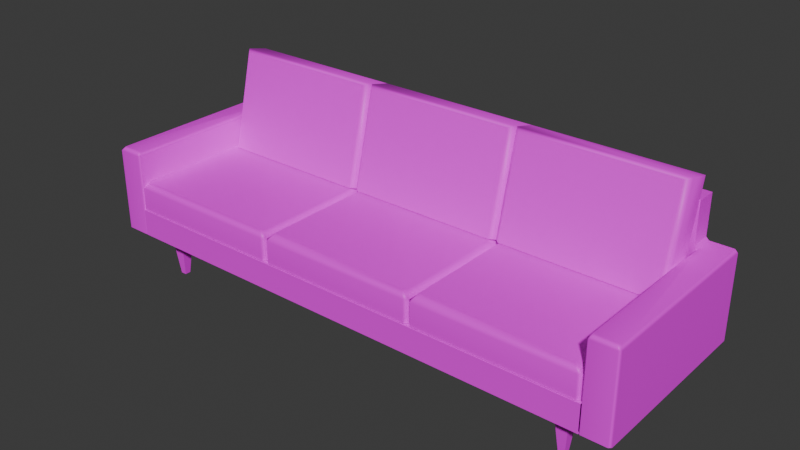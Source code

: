 # Source: couch.blend  (saved by Blender 4.2.66; exported with 4.5.12 LTS)
import bpy
from mathutils import Matrix  # noqa: F401  (used for matrix-valued properties, if any)

bpy.ops.wm.read_factory_settings(use_empty=True)
scene = bpy.context.scene
scene.name = 'Scene'

# ---- collections
col_collection = bpy.data.collections.new('Collection'); scene.collection.children.link(col_collection)

# ---- images (referenced by path relative to the original .blend; pixels are not part of the script)
import os
ASSET_DIR = os.environ.get("B2B_ASSET_DIR", "")  # directory of the original .blend (textures are referenced by path, not embedded)
HERE = os.path.dirname(os.path.abspath(__file__))  # packed textures are extracted next to this script under _unpacked/

def load_image(name, relpath, width, height, colorspace="sRGB"):
    """Load a texture the original file referenced (path relative to the .blend, or extracted next to this script)."""
    p = next((c for c in (os.path.join(HERE, relpath), os.path.join(ASSET_DIR, relpath)) if relpath and os.path.exists(c)), "")
    if p:
        img = bpy.data.images.load(p, check_existing=True)
        img.name = name
    else:  # same state as the original file: an image datablock whose file is absent (Cycles renders it pink)
        img = bpy.data.images.new(name, width, height)
        img.source = "FILE"
        img.filepath = "//" + (relpath or name)
    img.colorspace_settings.name = colorspace
    return img
img_couch_basecolor_jpg = load_image('couch_BaseColor.jpg', 'couch_BaseColor.jpg', 1024, 1024, 'sRGB')

# ---- materials (node trees are filled in below, after node groups)
mat_lambert1 = bpy.data.materials.new('lambert1')
mat_lambert1.diffuse_color = (0.5, 0.5, 0.5, 1.0)
mat_lambert1.roughness = 0.5528

# ---- material node trees
mat_lambert1.use_nodes = True; mat_lambert1.node_tree.nodes.clear()
_N = mat_lambert1.node_tree.nodes; _L = mat_lambert1.node_tree.links
n0 = _N.new('ShaderNodeBsdfPrincipled'); n0.name = 'Principled BSDF'; n0.location = (10, 300)
n0.inputs[2].default_value = 0.5528
n0.inputs[27].default_value = (0.0, 0.0, 0.0, 1.0)
n0.inputs[28].default_value = 1.0
n1 = _N.new('ShaderNodeOutputMaterial'); n1.name = 'Material Output'; n1.location = (300, 300)
n2 = _N.new('ShaderNodeNormalMap'); n2.name = 'Normal Map'; n2.location = (-300, -300)
n2.label = 'Normal/Map'
n3 = _N.new('ShaderNodeTexImage'); n3.name = 'Image Texture'; n3.location = (-280, 280)
n3.image = img_couch_basecolor_jpg
_L.new(n0.outputs[0], n1.inputs[0])
_L.new(n2.outputs[0], n0.inputs[5])
_L.new(n3.outputs[0], n0.inputs[0])
n1.is_active_output = True

# ---- world
world_world = bpy.data.worlds.new('World'); scene.world = world_world
world_world.use_nodes = True; world_world.node_tree.nodes.clear()
_N = world_world.node_tree.nodes; _L = world_world.node_tree.links
n0 = _N.new('ShaderNodeOutputWorld'); n0.name = 'World Output'; n0.location = (300, 300)
n1 = _N.new('ShaderNodeBackground'); n1.name = 'Background'; n1.location = (10, 300)
n1.inputs[0].default_value = (0.05088, 0.05088, 0.05088, 1.0)
_L.new(n1.outputs[0], n0.inputs[0])
n0.is_active_output = True
world_world.color = (0.05088, 0.05088, 0.05088)
world_world.sun_shadow_jitter_overblur = 0.0

# ---- meshes
me_mesh = bpy.data.meshes.new('Mesh')
me_mesh.from_pydata([(-149.0, 26.63, 49.64), (149.0, 26.63, 49.64), (-149.0, 42.96, 49.64), (149.0, 42.96, 49.64), (-149.0, 42.96, -49.64), (149.0, 42.96, -49.64), (-149.0, 26.63, -49.64), (149.0, 26.63, -49.64), (148.5, 26.63, -49.64), (165.5, 26.63, -62.14), (148.5, 26.63, -62.14), (-148.5, 26.63, -49.64), (-165.5, 26.63, -62.14), (-148.5, 26.63, -62.14), (-148.5, 104.3, -62.14), (148.5, 104.3, -62.14), (-148.5, 104.3, -49.64), (148.5, 104.3, -49.64), (148.5, 80.2, -49.64), (148.5, 76.8, -49.64), (150.2, 78.5, -49.64), (163.8, 78.5, -62.14), (165.5, 76.8, -62.14), (147.3, 78.29, -62.14), (147.3, 78.5, -62.14), (148.5, 80.2, -62.14), (150.2, 78.5, -62.14), (148.5, 77.3, -62.14), (-148.5, 80.2, -49.64), (-150.2, 78.5, -49.64), (-148.5, 76.8, -49.64), (-147.3, 78.6, -62.14), (-147.3, 78.5, -62.14), (-148.5, 77.3, -62.14), (-150.2, 78.5, -62.14), (-148.5, 80.2, -62.14), (-165.5, 76.8, -62.14), (-163.8, 78.5, -62.14), (149.8, 76.8, 49.64), (148.5, 76.8, 48.28), (151.5, 78.5, 47.95), (150.2, 78.5, 46.59), (163.8, 78.5, 46.59), (162.4, 78.5, 47.95), (165.5, 76.8, 48.28), (164.1, 76.8, 49.64), (148.5, 26.63, 48.28), (149.8, 26.63, 49.64), (164.1, 26.63, 49.64), (165.5, 26.63, 48.28), (-148.5, 76.8, 48.28), (-149.8, 76.8, 49.64), (-150.2, 78.5, 46.59), (-151.5, 78.5, 47.95), (-164.1, 76.8, 49.64), (-165.5, 76.8, 48.28), (-163.8, 78.5, 46.59), (-162.4, 78.5, 47.95), (-149.8, 26.63, 49.64), (-148.5, 26.63, 48.28), (-165.5, 26.63, 48.28), (-164.1, 26.63, 49.64), (49.91, 43.15, -48.99), (147.9, 43.15, -48.99), (49.91, 56.61, -48.99), (53.28, 59.98, -48.99), (144.5, 59.98, -48.99), (147.9, 56.61, -48.99), (52.2, 56.61, 48.99), (49.91, 56.61, 46.71), (55.56, 59.98, 45.63), (53.28, 59.98, 43.35), (144.5, 59.98, 43.35), (142.3, 59.98, 45.63), (147.9, 56.61, 46.71), (145.6, 56.61, 48.99), (145.6, 43.15, 48.99), (147.9, 43.15, 46.71), (49.91, 43.15, 46.71), (52.2, 43.15, 48.99), (-48.24, 43.15, -48.99), (49.75, 43.15, -48.99), (-48.24, 56.61, -48.99), (-44.87, 59.98, -48.99), (46.38, 59.98, -48.99), (49.75, 56.61, -48.99), (-45.96, 56.61, 48.99), (-48.24, 56.61, 46.71), (-42.59, 59.98, 45.63), (-44.87, 59.98, 43.35), (46.38, 59.98, 43.35), (44.1, 59.98, 45.63), (49.75, 56.61, 46.71), (47.47, 56.61, 48.99), (47.47, 43.15, 48.99), (49.75, 43.15, 46.71), (-48.24, 43.15, 46.71), (-45.96, 43.15, 48.99), (-150.8, 43.15, -48.99), (-48.65, 43.15, -48.99), (-150.8, 56.61, -48.99), (-147.4, 59.98, -48.99), (-52.01, 59.98, -48.99), (-48.65, 56.61, -48.99), (-148.4, 56.61, 48.99), (-150.8, 56.61, 46.61), (-145.0, 59.98, 45.63), (-147.4, 59.98, 43.24), (-52.01, 59.98, 43.24), (-54.4, 59.98, 45.63), (-48.65, 56.61, 46.61), (-51.03, 56.61, 48.99), (-51.03, 43.15, 48.99), (-48.65, 43.15, 46.61), (-150.8, 43.15, 46.61), (-148.4, 43.15, 48.99), (-147.5, 116.3, -52.75), (-48.7, 116.3, -52.75), (-147.5, 56.72, -38.14), (-48.7, 56.72, -38.14), (-147.5, 119.5, -39.67), (-147.5, 59.92, -25.06), (-144.1, 60.72, -21.79), (-48.7, 119.5, -39.67), (-52.07, 60.72, -21.79), (-48.7, 59.92, -25.06), (-144.1, 118.7, -36.0), (-52.07, 118.7, -36.0), (-48.24, 116.3, -52.75), (49.75, 116.3, -52.75), (-48.24, 56.72, -38.14), (49.75, 56.72, -38.14), (-48.24, 119.5, -39.67), (-48.24, 59.92, -25.06), (-44.87, 60.72, -21.79), (49.75, 119.5, -39.67), (46.38, 60.72, -21.79), (49.75, 59.92, -25.06), (-44.87, 118.7, -36.0), (46.38, 118.7, -36.0), (49.91, 116.3, -52.75), (147.9, 116.3, -52.75), (49.91, 56.72, -38.14), (147.9, 56.72, -38.14), (49.91, 119.5, -39.67), (49.91, 59.92, -25.06), (53.28, 60.72, -21.79), (147.9, 119.5, -39.67), (144.5, 60.72, -21.79), (147.9, 59.92, -25.06), (53.28, 118.7, -36.0), (144.5, 118.7, -36.0), (132.6, 0.0, 37.11), (136.1, 0.0, 37.11), (129.9, 26.63, 39.8), (138.8, 26.63, 39.8), (129.9, 26.63, 30.92), (138.8, 26.63, 30.92), (132.6, 0.0, 33.61), (136.1, 0.0, 33.61), (-132.6, 0.0, 37.11), (-136.1, 0.0, 37.11), (-129.9, 26.63, 39.8), (-138.8, 26.63, 39.8), (-129.9, 26.63, 30.92), (-138.8, 26.63, 30.92), (-132.6, 0.0, 33.61), (-136.1, 0.0, 33.61), (132.6, 0.0, -48.19), (136.1, 0.0, -48.19), (129.9, 26.63, -50.88), (138.8, 26.63, -50.88), (129.9, 26.63, -42.01), (138.8, 26.63, -42.01), (132.6, 0.0, -44.7), (136.1, 0.0, -44.7), (-132.6, 0.0, -48.19), (-136.1, 0.0, -48.19), (-129.9, 26.63, -50.88), (-138.8, 26.63, -50.88), (-129.9, 26.63, -42.01), (-138.8, 26.63, -42.01), (-132.6, 0.0, -44.7), (-136.1, 0.0, -44.7)], [], [(0, 1, 2), (2, 1, 3), (2, 3, 4), (4, 3, 5), (6, 7, 0), (0, 7, 1), (13, 8, 11), (15, 14, 16), (13, 12, 33), (33, 12, 34), (12, 36, 34), (37, 34, 36), (11, 8, 30), (8, 19, 30), (19, 18, 30), (17, 16, 18), (30, 18, 28), (18, 16, 28), (16, 14, 28), (28, 14, 35), (18, 25, 17), (17, 25, 15), (15, 31, 14), (31, 35, 14), (15, 16, 17), (13, 11, 12), (9, 8, 10), (10, 8, 13), (13, 23, 10), (23, 27, 10), (10, 27, 9), (27, 26, 9), (9, 26, 22), (26, 21, 22), (32, 31, 24), (31, 15, 24), (25, 24, 15), (24, 23, 32), (23, 13, 32), (33, 32, 13), (18, 20, 25), (25, 20, 26), (29, 28, 34), (34, 28, 35), (37, 56, 34), (34, 56, 29), (29, 56, 52), (56, 57, 52), (57, 53, 52), (18, 19, 20), (25, 26, 24), (24, 26, 23), (23, 26, 27), (28, 29, 30), (34, 35, 33), (35, 31, 33), (31, 32, 33), (21, 26, 42), (26, 20, 42), (20, 41, 42), (42, 41, 43), (43, 41, 40), (38, 39, 47), (47, 39, 46), (39, 38, 41), (41, 38, 40), (42, 43, 44), (44, 43, 45), (49, 44, 48), (48, 44, 45), (39, 41, 19), (19, 41, 20), (40, 38, 43), (43, 38, 45), (21, 42, 22), (22, 42, 44), (8, 46, 19), (19, 46, 39), (48, 45, 47), (47, 45, 38), (44, 49, 22), (22, 49, 9), (12, 11, 60), (11, 59, 60), (60, 59, 61), (59, 58, 61), (50, 51, 59), (59, 51, 58), (51, 50, 53), (53, 50, 52), (61, 54, 60), (60, 54, 55), (55, 54, 56), (56, 54, 57), (51, 53, 54), (54, 53, 57), (50, 30, 52), (52, 30, 29), (58, 51, 61), (61, 51, 54), (50, 59, 30), (30, 59, 11), (60, 55, 12), (12, 55, 36), (55, 56, 36), (36, 56, 37), (9, 49, 8), (8, 49, 46), (49, 48, 46), (48, 47, 46), (66, 65, 72), (72, 65, 73), (65, 71, 73), (71, 70, 73), (68, 69, 79), (79, 69, 78), (69, 68, 71), (71, 68, 70), (72, 73, 74), (74, 73, 75), (74, 75, 77), (77, 75, 76), (69, 71, 64), (64, 71, 65), (70, 68, 73), (73, 68, 75), (74, 67, 72), (72, 67, 66), (68, 79, 75), (75, 79, 76), (74, 77, 67), (67, 77, 63), (62, 78, 64), (64, 78, 69), (84, 83, 90), (90, 83, 91), (83, 89, 91), (89, 88, 91), (86, 87, 97), (97, 87, 96), (87, 86, 89), (89, 86, 88), (90, 91, 92), (92, 91, 93), (92, 93, 95), (95, 93, 94), (87, 89, 82), (82, 89, 83), (88, 86, 91), (91, 86, 93), (92, 85, 90), (90, 85, 84), (86, 97, 93), (93, 97, 94), (92, 95, 85), (85, 95, 81), (80, 96, 82), (82, 96, 87), (102, 101, 108), (108, 101, 109), (109, 101, 106), (107, 106, 101), (104, 105, 115), (115, 105, 114), (105, 104, 107), (107, 104, 106), (108, 109, 110), (110, 109, 111), (110, 111, 113), (113, 111, 112), (105, 107, 100), (100, 107, 101), (106, 104, 109), (109, 104, 111), (110, 103, 108), (108, 103, 102), (104, 115, 111), (111, 115, 112), (110, 113, 103), (103, 113, 99), (98, 114, 100), (100, 114, 105), (116, 117, 118), (118, 117, 119), (118, 119, 121), (121, 119, 122), (122, 119, 124), (119, 125, 124), (127, 126, 124), (124, 126, 122), (123, 125, 117), (117, 125, 119), (121, 120, 118), (118, 120, 116), (120, 123, 116), (116, 123, 117), (127, 123, 126), (126, 123, 120), (120, 121, 126), (126, 121, 122), (123, 127, 125), (125, 127, 124), (128, 129, 130), (130, 129, 131), (130, 131, 133), (133, 131, 134), (134, 131, 136), (131, 137, 136), (139, 138, 136), (136, 138, 134), (135, 137, 129), (129, 137, 131), (133, 132, 130), (130, 132, 128), (132, 135, 128), (128, 135, 129), (139, 135, 138), (138, 135, 132), (132, 133, 138), (138, 133, 134), (135, 139, 137), (137, 139, 136), (140, 141, 142), (142, 141, 143), (142, 143, 145), (145, 143, 146), (146, 143, 148), (143, 149, 148), (151, 150, 148), (148, 150, 146), (147, 149, 141), (141, 149, 143), (145, 144, 142), (142, 144, 140), (144, 147, 140), (140, 147, 141), (151, 147, 150), (150, 147, 144), (144, 145, 150), (150, 145, 146), (147, 151, 149), (149, 151, 148), (152, 153, 154), (154, 153, 155), (156, 157, 158), (158, 157, 159), (158, 159, 152), (152, 159, 153), (153, 159, 155), (155, 159, 157), (158, 152, 156), (156, 152, 154), (160, 162, 161), (161, 162, 163), (164, 166, 165), (165, 166, 167), (166, 160, 167), (167, 160, 161), (161, 163, 167), (167, 163, 165), (166, 164, 160), (160, 164, 162), (168, 170, 169), (169, 170, 171), (172, 174, 173), (173, 174, 175), (174, 168, 175), (175, 168, 169), (169, 171, 175), (175, 171, 173), (174, 172, 168), (168, 172, 170), (176, 177, 178), (178, 177, 179), (180, 181, 182), (182, 181, 183), (182, 183, 176), (176, 183, 177), (177, 183, 179), (179, 183, 181), (182, 176, 180), (180, 176, 178)])
me_mesh.polygons.foreach_set('use_smooth', [True] * 282)
_k = set([(0, 1), (0, 2), (0, 6), (0, 7), (1, 2), (1, 3), (1, 7), (2, 3), (2, 4), (3, 4), (3, 5), (4, 5), (6, 7), (8, 9), (8, 10), (8, 11), (8, 13), (8, 19), (8, 30), (8, 46), (8, 49), (9, 10), (9, 22), (9, 26), (9, 27), (9, 49), (10, 13), (10, 23), (10, 27), (11, 12), (11, 13), (11, 30), (11, 59), (11, 60), (12, 13), (12, 33), (12, 34), (12, 36), (12, 55), (12, 60), (13, 23), (13, 32), (13, 33), (14, 15), (14, 16), (14, 28), (14, 31), (14, 35), (15, 16), (15, 17), (15, 24), (15, 25), (15, 31), (16, 17), (16, 18), (16, 28), (17, 18), (17, 25), (18, 19), (18, 20), (18, 25), (18, 28), (18, 30), (19, 20), (19, 30), (19, 39), (19, 41), (19, 46), (20, 25), (20, 26), (20, 41), (20, 42), (21, 22), (21, 26), (21, 42), (22, 26), (22, 42), (22, 44), (22, 49), (23, 24), (23, 26), (23, 27), (23, 32), (24, 25), (24, 26), (24, 31), (24, 32), (25, 26), (26, 27), (26, 42), (28, 29), (28, 30), (28, 34), (28, 35), (29, 30), (29, 34), (29, 52), (29, 56), (30, 50), (30, 52), (30, 59), (31, 32), (31, 33), (31, 35), (32, 33), (33, 34), (33, 35), (34, 35), (34, 36), (34, 37), (34, 56), (36, 37), (36, 55), (36, 56), (37, 56), (38, 39), (38, 40), (38, 41), (38, 43), (38, 45), (38, 47), (39, 41), (39, 46), (39, 47), (40, 41), (40, 43), (41, 42), (41, 43), (42, 43), (42, 44), (43, 44), (43, 45), (44, 45), (44, 48), (44, 49), (45, 47), (45, 48), (46, 47), (46, 48), (46, 49), (47, 48), (48, 49), (50, 51), (50, 52), (50, 53), (50, 59), (51, 53), (51, 54), (51, 58), (51, 59), (51, 61), (52, 53), (52, 56), (52, 57), (53, 54), (53, 57), (54, 55), (54, 56), (54, 57), (54, 60), (54, 61), (55, 56), (55, 60), (56, 57), (58, 59), (58, 61), (59, 60), (59, 61), (60, 61), (62, 64), (62, 78), (63, 67), (63, 77), (64, 65), (65, 66), (66, 67), (76, 77), (76, 79), (78, 79), (80, 82), (80, 96), (81, 85), (81, 95), (82, 83), (82, 87), (82, 89), (82, 96), (83, 84), (83, 89), (83, 90), (83, 91), (84, 85), (84, 90), (85, 90), (85, 92), (85, 95), (86, 87), (86, 88), (86, 89), (86, 91), (86, 93), (86, 97), (87, 89), (87, 96), (87, 97), (88, 89), (88, 91), (89, 91), (90, 91), (90, 92), (91, 92), (91, 93), (92, 93), (92, 95), (93, 94), (93, 95), (93, 97), (94, 95), (94, 97), (96, 97), (98, 100), (98, 114), (99, 103), (99, 113), (100, 101), (101, 102), (102, 103), (112, 113), (112, 115), (114, 115), (116, 117), (116, 118), (116, 120), (116, 123), (117, 118), (117, 119), (117, 123), (117, 125), (118, 119), (118, 120), (118, 121), (119, 121), (119, 122), (119, 124), (119, 125), (120, 121), (120, 123), (120, 126), (121, 122), (121, 126), (122, 124), (122, 126), (123, 125), (123, 126), (123, 127), (124, 125), (124, 126), (124, 127), (125, 127), (126, 127), (128, 129), (128, 130), (128, 132), (128, 135), (129, 130), (129, 131), (129, 135), (129, 137), (130, 131), (130, 132), (130, 133), (131, 133), (131, 134), (131, 136), (131, 137), (132, 133), (132, 135), (132, 138), (133, 134), (133, 138), (134, 136), (134, 138), (135, 137), (135, 138), (135, 139), (136, 137), (136, 138), (136, 139), (137, 139), (138, 139), (140, 141), (140, 142), (140, 144), (140, 147), (141, 142), (141, 143), (141, 147), (141, 149), (142, 143), (142, 144), (142, 145), (143, 145), (143, 146), (143, 148), (143, 149), (144, 145), (144, 147), (144, 150), (145, 146), (145, 150), (146, 148), (146, 150), (147, 149), (147, 150), (147, 151), (148, 149), (148, 150), (148, 151), (149, 151), (150, 151), (152, 153), (152, 154), (152, 156), (152, 158), (152, 159), (153, 154), (153, 155), (153, 159), (154, 155), (154, 156), (155, 157), (155, 159), (156, 157), (156, 158), (157, 158), (157, 159), (158, 159), (160, 161), (160, 162), (160, 164), (160, 166), (160, 167), (161, 162), (161, 163), (161, 167), (162, 163), (162, 164), (163, 165), (163, 167), (164, 165), (164, 166), (165, 166), (165, 167), (166, 167), (168, 169), (168, 170), (168, 172), (168, 174), (168, 175), (169, 170), (169, 171), (169, 175), (170, 171), (170, 172), (171, 173), (171, 175), (172, 173), (172, 174), (173, 174), (173, 175), (174, 175), (176, 177), (176, 178), (176, 180), (176, 182), (176, 183), (177, 178), (177, 179), (177, 183), (178, 179), (178, 180), (179, 181), (179, 183), (180, 181), (180, 182), (181, 182), (181, 183), (182, 183)])
me_mesh.attributes.new('sharp_edge', 'BOOLEAN', 'EDGE').data.foreach_set('value', [ (min(e.vertices), max(e.vertices)) in _k for e in me_mesh.edges])
_uv = me_mesh.uv_layers.new(name='map1')
_uv.uv.foreach_set('vector', [0.4941, 0.1942, 0.003906, 0.1941, 0.4942, 0.1673, 0.4942, 0.1673, 0.003906, 0.1941, 0.003906, 0.1673, 0.4942, 0.1673, 0.003906, 0.1673, 0.4942, 0.003981, 0.4942, 0.003981, 0.003906, 0.1673, 0.003906, 0.003906, 0.4941, 0.3575, 0.003906, 0.3575, 0.4941, 0.1942, 0.4941, 0.1942, 0.003906, 0.3575, 0.003906, 0.1941, 0.7966, 0.02895, 0.7761, 0.5175, 0.7761, 0.02895, 0.6278, 0.5175, 0.6278, 0.02895, 0.6483, 0.02895, 0.887, 0.4544, 0.9149, 0.4542, 0.8878, 0.5379, 0.8878, 0.5379, 0.9149, 0.4542, 0.8906, 0.5397, 0.9149, 0.4542, 0.9158, 0.5367, 0.8906, 0.5397, 0.913, 0.5396, 0.8906, 0.5397, 0.9158, 0.5367, 0.7761, 0.02895, 0.7761, 0.5175, 0.6935, 0.02895, 0.7761, 0.5175, 0.6935, 0.5175, 0.6935, 0.02895, 0.6935, 0.5175, 0.6879, 0.5175, 0.6935, 0.02895, 0.6483, 0.5175, 0.6483, 0.02895, 0.6879, 0.5175, 0.6935, 0.02895, 0.6879, 0.5175, 0.6879, 0.02895, 0.6879, 0.5175, 0.6483, 0.02895, 0.6879, 0.02895, 0.6282, 0.008506, 0.6278, 0.02895, 0.5888, 0.00808, 0.5888, 0.00808, 0.6278, 0.02895, 0.5882, 0.02878, 0.589, 0.5384, 0.5882, 0.5177, 0.6282, 0.5379, 0.6282, 0.5379, 0.5882, 0.5177, 0.6278, 0.5175, 0.6278, 0.5175, 0.5855, 0.03082, 0.6278, 0.02895, 0.5855, 0.03082, 0.5882, 0.02878, 0.6278, 0.02895, 0.6278, 0.5175, 0.6483, 0.02895, 0.6483, 0.5175, 0.887, 0.4544, 0.8868, 0.4338, 0.9149, 0.4542, 0.4554, 0.549, 0.4349, 0.5211, 0.4556, 0.5211, 0.7966, 0.5175, 0.7761, 0.5175, 0.7966, 0.02895, 0.5, 0.02887, 0.585, 0.5156, 0.5, 0.5175, 0.585, 0.5156, 0.5833, 0.5175, 0.5, 0.5175, 0.4556, 0.5211, 0.5389, 0.5212, 0.4554, 0.549, 0.5389, 0.5212, 0.5409, 0.524, 0.4554, 0.549, 0.4554, 0.549, 0.5409, 0.524, 0.538, 0.5491, 0.5409, 0.524, 0.5407, 0.5464, 0.538, 0.5491, 0.5854, 0.03082, 0.5855, 0.03082, 0.5854, 0.5155, 0.5855, 0.03082, 0.6278, 0.5175, 0.5854, 0.5155, 0.5882, 0.5177, 0.5854, 0.5155, 0.6278, 0.5175, 0.5854, 0.5155, 0.585, 0.5156, 0.5854, 0.03082, 0.585, 0.5156, 0.5, 0.02887, 0.5854, 0.03082, 0.5834, 0.02895, 0.5854, 0.03082, 0.5, 0.02887, 0.589, 0.5384, 0.5851, 0.5387, 0.5882, 0.5177, 0.5882, 0.5177, 0.5851, 0.5387, 0.5844, 0.5186, 0.5849, 0.007825, 0.5888, 0.00808, 0.5844, 0.02767, 0.5844, 0.02767, 0.5888, 0.00808, 0.5882, 0.02878, 0.9095, 0.003906, 0.9096, 0.183, 0.8872, 0.003906, 0.8872, 0.003906, 0.9096, 0.183, 0.8872, 0.02452, 0.8872, 0.02452, 0.9096, 0.183, 0.8871, 0.183, 0.9096, 0.183, 0.9074, 0.1852, 0.8871, 0.183, 0.9074, 0.1852, 0.8893, 0.1852, 0.8871, 0.183, 0.589, 0.5384, 0.5855, 0.5426, 0.5851, 0.5387, 0.5882, 0.5177, 0.5844, 0.5186, 0.5854, 0.5155, 0.5854, 0.5155, 0.5844, 0.5186, 0.585, 0.5156, 0.585, 0.5156, 0.5844, 0.5186, 0.5833, 0.5175, 0.5888, 0.00808, 0.5849, 0.007825, 0.5853, 0.003906, 0.5844, 0.02767, 0.5882, 0.02878, 0.5834, 0.02895, 0.5882, 0.02878, 0.5855, 0.03082, 0.5834, 0.02895, 0.5855, 0.03082, 0.5854, 0.03082, 0.5834, 0.02895, 0.003906, 0.5462, 0.003906, 0.5238, 0.1828, 0.5462, 0.003906, 0.5238, 0.02452, 0.5238, 0.1828, 0.5462, 0.02452, 0.5238, 0.1828, 0.5238, 0.1828, 0.5462, 0.1828, 0.5462, 0.1828, 0.5238, 0.185, 0.544, 0.185, 0.544, 0.1828, 0.5238, 0.185, 0.526, 0.1889, 0.5233, 0.1889, 0.5202, 0.2716, 0.5231, 0.2716, 0.5231, 0.1889, 0.5202, 0.2716, 0.52, 0.1889, 0.5202, 0.1889, 0.5233, 0.1838, 0.5226, 0.1838, 0.5226, 0.1889, 0.5233, 0.185, 0.526, 0.184, 0.5472, 0.185, 0.544, 0.1889, 0.5497, 0.1889, 0.5497, 0.185, 0.544, 0.1891, 0.5466, 0.2716, 0.5498, 0.1889, 0.5497, 0.2716, 0.5466, 0.2716, 0.5466, 0.1889, 0.5497, 0.1891, 0.5466, 0.1857, 0.5198, 0.1828, 0.5238, 0.02452, 0.5198, 0.02452, 0.5198, 0.1828, 0.5238, 0.02452, 0.5238, 0.185, 0.526, 0.1889, 0.5233, 0.185, 0.544, 0.185, 0.544, 0.1889, 0.5233, 0.1891, 0.5466, 0.003906, 0.5462, 0.1828, 0.5462, 0.003906, 0.5501, 0.003906, 0.5501, 0.1828, 0.5462, 0.1857, 0.5502, 0.02452, 0.4373, 0.1857, 0.4373, 0.02452, 0.5198, 0.02452, 0.5198, 0.1857, 0.4373, 0.1857, 0.5198, 0.2716, 0.5466, 0.1891, 0.5466, 0.2716, 0.5231, 0.2716, 0.5231, 0.1891, 0.5466, 0.1889, 0.5233, 0.1857, 0.5502, 0.1857, 0.6327, 0.003906, 0.5501, 0.003906, 0.5501, 0.1857, 0.6327, 0.003906, 0.6327, 0.9149, 0.4542, 0.8868, 0.4338, 0.9133, 0.2724, 0.8868, 0.4338, 0.8848, 0.2728, 0.9133, 0.2724, 0.9133, 0.2724, 0.8848, 0.2728, 0.9103, 0.2714, 0.8848, 0.2728, 0.8877, 0.2716, 0.9103, 0.2714, 0.8835, 0.1891, 0.8867, 0.1891, 0.8848, 0.2728, 0.8848, 0.2728, 0.8867, 0.1891, 0.8877, 0.2716, 0.8867, 0.1891, 0.8835, 0.1891, 0.8893, 0.1852, 0.8893, 0.1852, 0.8835, 0.1891, 0.8861, 0.1842, 0.9103, 0.2714, 0.9101, 0.1891, 0.9133, 0.2724, 0.9133, 0.2724, 0.9101, 0.1891, 0.9132, 0.1889, 0.9132, 0.1889, 0.9101, 0.1891, 0.9107, 0.1838, 0.9107, 0.1838, 0.9101, 0.1891, 0.9074, 0.1852, 0.8867, 0.1891, 0.8893, 0.1852, 0.9101, 0.1891, 0.9101, 0.1891, 0.8893, 0.1852, 0.9074, 0.1852, 0.8832, 0.1857, 0.8832, 0.02452, 0.8871, 0.183, 0.8871, 0.183, 0.8832, 0.02452, 0.8872, 0.02452, 0.8877, 0.2716, 0.8867, 0.1891, 0.9103, 0.2714, 0.9103, 0.2714, 0.8867, 0.1891, 0.9101, 0.1891, 0.8832, 0.1857, 0.8006, 0.1857, 0.8832, 0.02452, 0.8832, 0.02452, 0.8006, 0.1857, 0.8006, 0.02452, 0.9961, 0.1857, 0.9135, 0.1857, 0.9961, 0.003906, 0.9961, 0.003906, 0.9135, 0.1857, 0.9135, 0.003906, 0.9135, 0.1857, 0.9096, 0.183, 0.9135, 0.003906, 0.9135, 0.003906, 0.9096, 0.183, 0.9095, 0.003906, 0.4554, 0.549, 0.2738, 0.5488, 0.4349, 0.5211, 0.4349, 0.5211, 0.2738, 0.5488, 0.2738, 0.5209, 0.2738, 0.5488, 0.2716, 0.5466, 0.2738, 0.5209, 0.2716, 0.5466, 0.2716, 0.5231, 0.2738, 0.5209, 0.376, 0.963, 0.2258, 0.963, 0.376, 0.8111, 0.376, 0.8111, 0.2258, 0.963, 0.3722, 0.8074, 0.2258, 0.963, 0.2258, 0.811, 0.3722, 0.8074, 0.2258, 0.811, 0.2297, 0.8073, 0.3722, 0.8074, 0.2243, 0.7995, 0.2194, 0.8007, 0.2241, 0.7774, 0.2241, 0.7774, 0.2194, 0.8007, 0.2188, 0.7776, 0.2194, 0.8007, 0.2243, 0.7995, 0.2258, 0.811, 0.2258, 0.811, 0.2243, 0.7995, 0.2297, 0.8073, 0.376, 0.8111, 0.3722, 0.8074, 0.3826, 0.8011, 0.3826, 0.8011, 0.3722, 0.8074, 0.3776, 0.7996, 0.3826, 0.8011, 0.3776, 0.7996, 0.3833, 0.7778, 0.3833, 0.7778, 0.3776, 0.7996, 0.3779, 0.7775, 0.218, 0.8055, 0.2258, 0.811, 0.218, 0.963, 0.218, 0.963, 0.2258, 0.811, 0.2258, 0.963, 0.2297, 0.8073, 0.2243, 0.7995, 0.3722, 0.8074, 0.3722, 0.8074, 0.2243, 0.7995, 0.3776, 0.7996, 0.3838, 0.8055, 0.3839, 0.963, 0.376, 0.8111, 0.376, 0.8111, 0.3839, 0.963, 0.376, 0.963, 0.2243, 0.7995, 0.2241, 0.7774, 0.3776, 0.7996, 0.3776, 0.7996, 0.2241, 0.7774, 0.3779, 0.7775, 0.3838, 0.8055, 0.406, 0.8055, 0.3839, 0.963, 0.3839, 0.963, 0.406, 0.8055, 0.406, 0.963, 0.1958, 0.963, 0.1958, 0.8055, 0.218, 0.963, 0.218, 0.963, 0.1958, 0.8055, 0.218, 0.8055, 0.9192, 0.9028, 0.769, 0.9029, 0.9192, 0.7509, 0.9192, 0.7509, 0.769, 0.9029, 0.9154, 0.7472, 0.769, 0.9029, 0.769, 0.7509, 0.9154, 0.7472, 0.769, 0.7509, 0.7729, 0.7471, 0.9154, 0.7472, 0.7675, 0.7394, 0.7625, 0.7406, 0.7673, 0.7172, 0.7673, 0.7172, 0.7625, 0.7406, 0.762, 0.7175, 0.7625, 0.7406, 0.7675, 0.7394, 0.769, 0.7509, 0.769, 0.7509, 0.7675, 0.7394, 0.7729, 0.7471, 0.9192, 0.7509, 0.9154, 0.7472, 0.9257, 0.7409, 0.9257, 0.7409, 0.9154, 0.7472, 0.9208, 0.7395, 0.9257, 0.7409, 0.9208, 0.7395, 0.9265, 0.7176, 0.9265, 0.7176, 0.9208, 0.7395, 0.9211, 0.7174, 0.7612, 0.7453, 0.769, 0.7509, 0.7612, 0.9029, 0.7612, 0.9029, 0.769, 0.7509, 0.769, 0.9029, 0.7729, 0.7471, 0.7675, 0.7394, 0.9154, 0.7472, 0.9154, 0.7472, 0.7675, 0.7394, 0.9208, 0.7395, 0.927, 0.7454, 0.9271, 0.9028, 0.9192, 0.7509, 0.9192, 0.7509, 0.9271, 0.9028, 0.9192, 0.9028, 0.7675, 0.7394, 0.7673, 0.7172, 0.9208, 0.7395, 0.9208, 0.7395, 0.7673, 0.7172, 0.9211, 0.7174, 0.927, 0.7454, 0.9492, 0.7453, 0.9271, 0.9028, 0.9271, 0.9028, 0.9492, 0.7453, 0.9492, 0.9028, 0.739, 0.9029, 0.739, 0.7453, 0.7612, 0.9029, 0.7612, 0.9029, 0.739, 0.7453, 0.7612, 0.7453, 0.00397, 0.9118, 0.003906, 0.7547, 0.1558, 0.9118, 0.1558, 0.9118, 0.003906, 0.7547, 0.1596, 0.9078, 0.1596, 0.9078, 0.003906, 0.7547, 0.1596, 0.7587, 0.1558, 0.7547, 0.1596, 0.7587, 0.003906, 0.7547, 0.1674, 0.7533, 0.1661, 0.7482, 0.1895, 0.7531, 0.1895, 0.7531, 0.1661, 0.7482, 0.1892, 0.7475, 0.1661, 0.7482, 0.1674, 0.7533, 0.1558, 0.7547, 0.1558, 0.7547, 0.1674, 0.7533, 0.1596, 0.7587, 0.1558, 0.9118, 0.1596, 0.9078, 0.1658, 0.9183, 0.1658, 0.9183, 0.1596, 0.9078, 0.1674, 0.9132, 0.1658, 0.9183, 0.1674, 0.9132, 0.1892, 0.9191, 0.1892, 0.9191, 0.1674, 0.9132, 0.1895, 0.9134, 0.1613, 0.7469, 0.1558, 0.7547, 0.003917, 0.7469, 0.003917, 0.7469, 0.1558, 0.7547, 0.003906, 0.7547, 0.1596, 0.7587, 0.1674, 0.7533, 0.1596, 0.9078, 0.1596, 0.9078, 0.1674, 0.7533, 0.1674, 0.9132, 0.1613, 0.9196, 0.003981, 0.9196, 0.1558, 0.9118, 0.1558, 0.9118, 0.003981, 0.9196, 0.00397, 0.9118, 0.1674, 0.7533, 0.1895, 0.7531, 0.1674, 0.9132, 0.1674, 0.9132, 0.1895, 0.7531, 0.1895, 0.9134, 0.1613, 0.9196, 0.1613, 0.9417, 0.003981, 0.9196, 0.003981, 0.9196, 0.1613, 0.9417, 0.004002, 0.9418, 0.003949, 0.7247, 0.1613, 0.7248, 0.003917, 0.7469, 0.003917, 0.7469, 0.1613, 0.7248, 0.1613, 0.7469, 0.735, 0.5511, 0.735, 0.7136, 0.634, 0.5511, 0.634, 0.5511, 0.735, 0.7136, 0.634, 0.7136, 0.8893, 0.5512, 0.8893, 0.7137, 0.8671, 0.5512, 0.8671, 0.5512, 0.8893, 0.7137, 0.8616, 0.5567, 0.8616, 0.5567, 0.8893, 0.7137, 0.8616, 0.7081, 0.8893, 0.7137, 0.8671, 0.7137, 0.8616, 0.7081, 0.7634, 0.7081, 0.7634, 0.5567, 0.8616, 0.7081, 0.8616, 0.7081, 0.7634, 0.5567, 0.8616, 0.5567, 0.735, 0.7358, 0.634, 0.7358, 0.735, 0.7136, 0.735, 0.7136, 0.634, 0.7358, 0.634, 0.7136, 0.634, 0.529, 0.735, 0.529, 0.634, 0.5511, 0.634, 0.5511, 0.735, 0.529, 0.735, 0.5511, 0.7572, 0.5511, 0.7572, 0.7136, 0.735, 0.5511, 0.735, 0.5511, 0.7572, 0.7136, 0.735, 0.7136, 0.7634, 0.7081, 0.7572, 0.7136, 0.7634, 0.5567, 0.7634, 0.5567, 0.7572, 0.7136, 0.7572, 0.5511, 0.735, 0.529, 0.634, 0.529, 0.7323, 0.5212, 0.7323, 0.5212, 0.634, 0.529, 0.634, 0.5211, 0.735, 0.7358, 0.7322, 0.7436, 0.634, 0.7358, 0.634, 0.7358, 0.7322, 0.7436, 0.634, 0.7436, 0.4539, 0.7775, 0.6152, 0.7775, 0.454, 0.8785, 0.454, 0.8785, 0.6152, 0.7775, 0.6152, 0.8785, 0.4539, 0.6233, 0.6151, 0.6232, 0.4539, 0.6454, 0.4539, 0.6454, 0.6151, 0.6232, 0.4595, 0.6509, 0.4595, 0.6509, 0.6151, 0.6232, 0.6096, 0.6509, 0.6151, 0.6232, 0.6151, 0.6454, 0.6096, 0.6509, 0.6096, 0.7492, 0.4595, 0.7492, 0.6096, 0.6509, 0.6096, 0.6509, 0.4595, 0.7492, 0.4595, 0.6509, 0.6373, 0.7775, 0.6373, 0.8785, 0.6152, 0.7775, 0.6152, 0.7775, 0.6373, 0.8785, 0.6152, 0.8785, 0.4318, 0.8785, 0.4318, 0.7775, 0.454, 0.8785, 0.454, 0.8785, 0.4318, 0.7775, 0.4539, 0.7775, 0.4539, 0.7554, 0.6152, 0.7554, 0.4539, 0.7775, 0.4539, 0.7775, 0.6152, 0.7554, 0.6152, 0.7775, 0.6096, 0.7492, 0.6152, 0.7554, 0.4595, 0.7492, 0.4595, 0.7492, 0.6152, 0.7554, 0.4539, 0.7554, 0.4318, 0.7775, 0.4318, 0.8785, 0.424, 0.7803, 0.424, 0.7803, 0.4318, 0.8785, 0.424, 0.8785, 0.6373, 0.7775, 0.6451, 0.7803, 0.6373, 0.8785, 0.6373, 0.8785, 0.6451, 0.7803, 0.6451, 0.8785, 0.3465, 0.7439, 0.3465, 0.5827, 0.4475, 0.7439, 0.4475, 0.7439, 0.3465, 0.5827, 0.4475, 0.5827, 0.1922, 0.7439, 0.1922, 0.5826, 0.2144, 0.7439, 0.2144, 0.7439, 0.1922, 0.5826, 0.2199, 0.7383, 0.2199, 0.7383, 0.1922, 0.5826, 0.2199, 0.5882, 0.1922, 0.5826, 0.2144, 0.5826, 0.2199, 0.5882, 0.3182, 0.5882, 0.3181, 0.7383, 0.2199, 0.5882, 0.2199, 0.5882, 0.3181, 0.7383, 0.2199, 0.7383, 0.3465, 0.5605, 0.4475, 0.5605, 0.3465, 0.5827, 0.3465, 0.5827, 0.4475, 0.5605, 0.4475, 0.5827, 0.4475, 0.766, 0.3465, 0.766, 0.4475, 0.7439, 0.4475, 0.7439, 0.3465, 0.766, 0.3465, 0.7439, 0.3243, 0.7439, 0.3243, 0.5827, 0.3465, 0.7439, 0.3465, 0.7439, 0.3243, 0.5827, 0.3465, 0.5827, 0.3182, 0.5882, 0.3243, 0.5827, 0.3181, 0.7383, 0.3181, 0.7383, 0.3243, 0.5827, 0.3243, 0.7439, 0.3465, 0.766, 0.4475, 0.766, 0.3492, 0.7739, 0.3492, 0.7739, 0.4475, 0.766, 0.4475, 0.7739, 0.3465, 0.5605, 0.3493, 0.5527, 0.4475, 0.5605, 0.4475, 0.5605, 0.3493, 0.5527, 0.4475, 0.5527, 0.8666, 0.241, 0.8723, 0.241, 0.8621, 0.285, 0.8621, 0.285, 0.8723, 0.241, 0.8767, 0.285, 0.8478, 0.2821, 0.8344, 0.2764, 0.8609, 0.2398, 0.8609, 0.2398, 0.8344, 0.2764, 0.8556, 0.2376, 0.8666, 0.2352, 0.8723, 0.2352, 0.8666, 0.241, 0.8666, 0.241, 0.8723, 0.2352, 0.8723, 0.241, 0.8509, 0.2343, 0.8556, 0.2376, 0.8223, 0.2681, 0.8223, 0.2681, 0.8556, 0.2376, 0.8344, 0.2764, 0.8609, 0.2398, 0.8666, 0.241, 0.8478, 0.2821, 0.8478, 0.2821, 0.8666, 0.241, 0.8621, 0.285, 0.8108, 0.196, 0.8152, 0.24, 0.805, 0.196, 0.805, 0.196, 0.8152, 0.24, 0.8006, 0.24, 0.8295, 0.2371, 0.8164, 0.1948, 0.843, 0.2314, 0.843, 0.2314, 0.8164, 0.1948, 0.8217, 0.1926, 0.8108, 0.1902, 0.8108, 0.196, 0.805, 0.1902, 0.805, 0.1902, 0.8108, 0.196, 0.805, 0.196, 0.8264, 0.1893, 0.855, 0.2232, 0.8217, 0.1926, 0.8217, 0.1926, 0.855, 0.2232, 0.843, 0.2314, 0.8164, 0.1948, 0.8295, 0.2371, 0.8108, 0.196, 0.8108, 0.196, 0.8295, 0.2371, 0.8152, 0.24, 0.8108, 0.2859, 0.8152, 0.3299, 0.805, 0.2859, 0.805, 0.2859, 0.8152, 0.3299, 0.8006, 0.3299, 0.8295, 0.327, 0.8164, 0.2847, 0.843, 0.3213, 0.843, 0.3213, 0.8164, 0.2847, 0.8217, 0.2825, 0.8108, 0.2801, 0.8108, 0.2859, 0.805, 0.2801, 0.805, 0.2801, 0.8108, 0.2859, 0.805, 0.2859, 0.8264, 0.2792, 0.855, 0.313, 0.8217, 0.2825, 0.8217, 0.2825, 0.855, 0.313, 0.843, 0.3213, 0.8164, 0.2847, 0.8295, 0.327, 0.8108, 0.2859, 0.8108, 0.2859, 0.8295, 0.327, 0.8152, 0.3299, 0.8665, 0.3308, 0.8723, 0.3308, 0.8621, 0.3748, 0.8621, 0.3748, 0.8723, 0.3308, 0.8767, 0.3748, 0.8478, 0.3719, 0.8344, 0.3663, 0.8609, 0.3297, 0.8609, 0.3297, 0.8344, 0.3663, 0.8556, 0.3274, 0.8665, 0.3251, 0.8723, 0.3251, 0.8665, 0.3308, 0.8665, 0.3308, 0.8723, 0.3251, 0.8723, 0.3308, 0.8509, 0.3242, 0.8556, 0.3274, 0.8223, 0.358, 0.8223, 0.358, 0.8556, 0.3274, 0.8344, 0.3663, 0.8609, 0.3297, 0.8665, 0.3308, 0.8478, 0.3719, 0.8478, 0.3719, 0.8665, 0.3308, 0.8621, 0.3748])
me_mesh.materials.append(mat_lambert1)
me_mesh.update()
me_mesh.normals_split_custom_set([tuple(v) for v in zip(*[iter([0.0, 0.0, 1.0, 0.0, 0.0, 1.0, 0.0, 0.0, 1.0, 0.0, 0.0, 1.0, 0.0, 0.0, 1.0, 0.0, 0.0, 1.0, 0.0, 1.0, 0.0, 0.0, 1.0, 0.0, 0.0, 1.0, 0.0, 0.0, 1.0, 0.0, 0.0, 1.0, 0.0, 0.0, 1.0, 0.0, 0.0, -1.0, 0.0, 0.0, -1.0, 0.0, 0.0, -1.0, 0.0, 0.0, -1.0, 0.0, 0.0, -1.0, 0.0, 0.0, -1.0, 0.0, 0.0, -1.0, 0.0, 0.0, -1.0, 0.0, 0.0, -1.0, 0.0, 0.0, 1.0, 0.0, 0.0, 1.0, 0.0, 0.0, 1.0, 0.0, 0.0, 0.0, -1.0, 0.0, 0.0, -1.0, 0.0, 0.0, -1.0, 0.0, 0.0, -1.0, 0.0, 0.0, -1.0, 0.0, 0.0, -1.0, 4.178e-07, 0.0, -1.0, 4.178e-07, 0.0, -1.0, 4.178e-07, 0.0, -1.0, 0.0, 0.0, -1.0, 0.0, 0.0, -1.0, 0.0, 0.0, -1.0, 0.0, 0.0, 1.0, 0.0, 0.0, 1.0, 0.0, 0.0, 1.0, 0.0, 0.0, 1.0, 0.0, 0.0, 1.0, 0.0, 0.0, 1.0, 0.0, 0.0, 1.0, 0.0, 0.0, 1.0, 0.0, 0.0, 1.0, 0.0, 0.0, 1.0, 0.0, 0.0, 1.0, 0.0, 0.0, 1.0, 0.0, 0.0, 1.0, 0.0, 0.0, 1.0, 0.0, 0.0, 1.0, 0.0, 0.0, 1.0, 0.0, 0.0, 1.0, 0.0, 0.0, 1.0, -1.0, 0.0, 0.0, -1.0, 0.0, 0.0, -1.0, 0.0, 0.0, -1.0, 0.0, 0.0, -1.0, 0.0, 0.0, -1.0, 0.0, 0.0, 1.0, 0.0, 0.0, 1.0, 0.0, 0.0, 1.0, 0.0, 0.0, 1.0, 0.0, 0.0, 1.0, 0.0, 0.0, 1.0, 0.0, 0.0, 0.0, 0.0, -1.0, 0.0, 0.0, -1.0, 0.0, 0.0, -1.0, 0.0, 0.0, -1.0, 0.0, 0.0, -1.0, 0.0, 0.0, -1.0, 0.0, 1.0, 0.0, 0.0, 1.0, 0.0, 0.0, 1.0, 0.0, 0.0, -1.0, 0.0, 0.0, -1.0, 0.0, 0.0, -1.0, 0.0, 0.0, -1.0, 0.0, 0.0, -1.0, 0.0, 0.0, -1.0, 0.0, 0.0, -1.0, 0.0, 0.0, -1.0, 0.0, 0.0, -1.0, 0.0, 0.0, 0.0, -1.0, 0.0, 0.0, -1.0, 0.0, 0.0, -1.0, 0.0, 0.0, -1.0, 0.0, 0.0, -1.0, 0.0, 0.0, -1.0, 0.0, 0.0, -1.0, 0.0, 0.0, -1.0, 0.0, 0.0, -1.0, 0.0, 0.0, -1.0, 0.0, 0.0, -1.0, 0.0, 0.0, -1.0, -4.178e-07, 0.0, -1.0, -4.178e-07, 0.0, -1.0, -4.178e-07, 0.0, -1.0, 0.0, 0.0, -1.0, 0.0, 0.0, -1.0, 0.0, 0.0, -1.0, 0.0, 0.0, -1.0, 0.0, 0.0, -1.0, 0.0, 0.0, -1.0, 0.0, 0.0, -1.0, 0.0, 0.0, -1.0, 0.0, 0.0, -1.0, 0.0, 0.0, -1.0, 0.0, 0.0, -1.0, 0.0, 0.0, -1.0, 0.0, 0.0, -1.0, 0.0, 0.0, -1.0, 0.0, 0.0, -1.0, -3.196e-08, 0.0, -1.0, -3.196e-08, 0.0, -1.0, -3.196e-08, 0.0, -1.0, 0.0, 0.0, -1.0, 0.0, 0.0, -1.0, 0.0, 0.0, -1.0, 0.7071, 0.7071, 0.0, 0.7071, 0.7071, 0.0, 0.7071, 0.7071, 0.0, 0.7071, 0.7071, 0.0, 0.7071, 0.7071, 0.0, 0.7071, 0.7071, 0.0, -0.7071, 0.7071, 0.0, -0.7071, 0.7071, 0.0, -0.7071, 0.7071, 0.0, -0.7071, 0.7071, 0.0, -0.7071, 0.7071, 0.0, -0.7071, 0.7071, 0.0, -0.1104, 0.9939, 5.297e-06, -0.1639, 0.9865, 0.00144, 0.0, 1.0, 0.0, 0.0, 1.0, 0.0, -0.1639, 0.9865, 0.001419, 0.2608, 0.9654, -7.047e-06, 0.2608, 0.9654, -1.054e-06, -0.1639, 0.9865, 0.001438, 0.149, 0.9888, 0.001471, -0.1639, 0.9865, 0.001434, -0.03595, 0.8992, 0.4361, 0.149, 0.9888, 0.001456, -0.03593, 0.8992, 0.4361, 0.0332, 0.8604, 0.5085, 0.149, 0.9888, 0.001474, 0.0, 0.0, 1.0, 0.0, 0.0, 1.0, 0.0, 0.0, 1.0, 0.0, 0.0, -1.0, 0.0, 0.0, -1.0, 0.0, 0.0, -1.0, 0.0, 0.0, -1.0, 0.0, 0.0, -1.0, 0.0, 0.0, -1.0, 0.0, 0.0, -1.0, 0.0, 0.0, -1.0, 0.0, 0.0, -1.0, 0.0, 0.0, 1.0, 0.0, 0.0, 1.0, 0.0, 0.0, 1.0, 6.196e-06, 0.0, -1.0, 6.196e-06, 0.0, -1.0, 6.196e-06, 0.0, -1.0, -4.398e-06, 0.0, -1.0, -4.398e-06, 0.0, -1.0, -4.398e-06, 0.0, -1.0, 0.0, 0.0, -1.0, 0.0, 0.0, -1.0, 0.0, 0.0, -1.0, 0.1104, 0.9939, 5.272e-06, 0.0, 1.0, 0.0, 0.1639, 0.9865, 0.001445, 0.0, 1.0, 0.0, -0.2608, 0.9654, 1.736e-06, 0.1639, 0.9865, 0.00142, -0.2608, 0.9654, -9.838e-06, -0.149, 0.9888, 0.001471, 0.1639, 0.9865, 0.001433, 0.1639, 0.9865, 0.001432, -0.149, 0.9888, 0.001459, 0.03115, 0.8784, 0.4769, 0.03116, 0.8784, 0.4769, -0.149, 0.9888, 0.001483, -0.03873, 0.8816, 0.4705, -0.08787, 0.02066, 0.9959, -0.9997, 0.02078, 0.01381, -0.08659, -5.166e-06, 0.9962, -0.08659, 4.372e-05, 0.9962, -0.9997, 0.02074, 0.01381, -0.9999, 3.332e-05, 0.01364, -0.9997, 0.02078, 0.01395, -0.08792, 0.02069, 0.9959, -0.149, 0.9888, 0.001482, -0.149, 0.9888, 0.001427, -0.08793, 0.02068, 0.9959, -0.03879, 0.8816, 0.4705, 0.164, 0.9865, 0.001433, 0.03116, 0.8784, 0.4769, 0.9997, 0.02075, 0.01235, 0.9997, 0.02074, 0.01238, 0.03115, 0.8784, 0.4769, 0.08762, 0.02408, 0.9959, 0.9999, 3.353e-05, 0.01211, 0.9997, 0.02076, 0.01228, 0.08659, 2.168e-05, 0.9962, 0.08659, 2.498e-06, 0.9962, 0.9997, 0.02073, 0.01228, 0.08757, 0.02409, 0.9959, -0.9997, 0.02074, 0.0139, -0.149, 0.9888, 0.001455, -0.9995, 0.03215, 5.354e-05, -0.9995, 0.03215, 4.721e-05, -0.149, 0.9888, 0.001428, -0.2609, 0.9654, 2.38e-05, -0.03877, 0.8815, 0.4705, -0.08796, 0.02062, 0.9959, 0.03113, 0.8783, 0.477, 0.03114, 0.8783, 0.477, -0.08789, 0.02061, 0.9959, 0.08768, 0.02401, 0.9959, 0.1104, 0.9939, 2.999e-05, 0.1639, 0.9865, 0.00137, 0.9995, 0.0322, 1.441e-05, 0.9995, 0.03222, -4.247e-05, 0.1639, 0.9865, 0.00142, 0.9997, 0.0207, 0.01232, -1.0, 0.0, 0.0, -0.9999, 9.015e-07, 0.01366, -0.9995, 0.03216, -1.255e-06, -0.9995, 0.03216, -3.697e-06, -0.9999, 2.665e-07, 0.01366, -0.9997, 0.02078, 0.01385, 0.08661, 4.157e-06, 0.9962, 0.08757, 0.02405, 0.9959, -0.08661, -3.875e-06, 0.9962, -0.08661, -1.639e-06, 0.9962, 0.08757, 0.02405, 0.9959, -0.0879, 0.02063, 0.9959, 0.9997, 0.02073, 0.01231, 0.9999, 2.948e-07, 0.01213, 0.9995, 0.03226, 8.869e-07, 0.9995, 0.03226, -2.543e-07, 0.9999, -6.669e-07, 0.01213, 1.0, 0.0, 0.0, 0.0, -1.0, 0.0, 0.0, -1.0, 0.0, 0.0, -1.0, 0.0, 0.0, -1.0, 0.0, 0.0, -1.0, 0.0, 0.0, -1.0, 0.0, 0.0, -1.0, 0.0, 0.0, -1.0, 0.0, 0.0, -1.0, 0.0, 0.0, -1.0, 0.0, 0.0, -1.0, 0.0, 0.0, -1.0, 0.0, 0.9997, 0.02083, 0.01382, 0.08757, 0.02399, 0.9959, 0.9999, -5.268e-06, 0.01365, 0.9999, 4.746e-05, 0.01365, 0.08757, 0.02401, 0.9959, 0.08658, 3.073e-05, 0.9962, 0.08762, 0.02409, 0.9959, 0.9997, 0.02082, 0.01388, 0.03321, 0.8605, 0.5084, 0.03322, 0.8604, 0.5085, 0.9997, 0.02084, 0.0138, 0.149, 0.9888, 0.001502, -0.08658, 3.087e-05, 0.9962, -0.08786, 0.02056, 0.9959, -0.9999, 2.371e-05, 0.01211, -0.9999, 1.87e-06, 0.01211, -0.08787, 0.02065, 0.9959, -0.9997, 0.02066, 0.01228, -0.9997, 0.02076, 0.01235, -0.08792, 0.02069, 0.9959, -0.1639, 0.9865, 0.001473, -0.164, 0.9865, 0.001425, -0.08793, 0.02069, 0.9959, -0.03598, 0.8992, 0.436, 0.08768, 0.02401, 0.9959, 0.03321, 0.8604, 0.5085, -0.08789, 0.02056, 0.9959, -0.08796, 0.02061, 0.9959, 0.03317, 0.8604, 0.5085, -0.03595, 0.8992, 0.4361, 0.9997, 0.02076, 0.01389, 0.9995, 0.03216, 5.785e-05, 0.149, 0.9888, 0.001453, 0.149, 0.9888, 0.001424, 0.9995, 0.03215, 0.0002277, 0.2609, 0.9654, 2.391e-05, 0.08661, 4.157e-06, 0.9962, 0.08757, 0.02405, 0.9959, -0.08661, -3.895e-06, 0.9962, -0.08661, -1.645e-06, 0.9962, 0.08757, 0.02405, 0.9959, -0.0879, 0.02063, 0.9959, 0.9997, 0.02078, 0.01385, 0.9999, 7.055e-07, 0.01366, 0.9995, 0.03216, 1.578e-06, 0.9995, 0.03216, -2.284e-06, 0.9999, 1.079e-06, 0.01366, 1.0, 0.0, 0.0, -0.9999, 5.821e-07, 0.01213, -0.9997, 0.02073, 0.01231, -1.0, 0.0, 0.0, -1.0, 0.0, 0.0, -0.9997, 0.02073, 0.01231, -0.9995, 0.03226, 1.541e-06, -0.9997, 0.02066, 0.01232, -0.1639, 0.9865, 0.001423, -0.9995, 0.03223, -4.667e-05, -0.9995, 0.03219, 3.03e-05, -0.1639, 0.9865, 0.001484, -0.1104, 0.9939, 2.984e-05, 0.0, -1.0, 0.0, 0.0, -1.0, 0.0, 0.0, -1.0, 0.0, 0.0, -1.0, 0.0, 0.0, -1.0, 0.0, 0.0, -1.0, 0.0, 0.0, -1.0, 2.644e-06, 0.0, -1.0, 2.644e-06, 0.0, -1.0, 2.644e-06, 0.0, -1.0, -7.869e-07, 0.0, -1.0, -7.869e-07, 0.0, -1.0, -7.869e-07, 0.03559, 0.9994, 0.0, -0.03654, 0.9993, -3.048e-08, 0.0896, 0.996, 0.001519, 0.0896, 0.996, 0.001519, -0.03654, 0.9993, -3.048e-08, 0.001584, 0.9961, 0.08859, -0.03654, 0.9993, -3.048e-08, -0.05109, 0.9987, 0.0008571, 0.001584, 0.9961, 0.08859, -0.05109, 0.9987, 0.0008571, -0.009296, 0.8664, 0.4992, 0.001584, 0.9961, 0.08859, -0.02582, 0.1301, 0.9912, -0.9902, 0.1374, 0.02497, -0.02385, 0.0, 0.9997, -0.02385, 0.0, 0.9997, -0.9902, 0.1374, 0.02497, -0.9997, -3.156e-08, 0.02332, -0.9902, 0.1374, 0.02497, -0.02582, 0.1301, 0.9912, -0.05109, 0.9987, 0.0008571, -0.05109, 0.9987, 0.0008571, -0.02582, 0.1301, 0.9912, -0.009296, 0.8664, 0.4992, 0.0896, 0.996, 0.001519, 0.001584, 0.9961, 0.08859, 0.9902, 0.1373, 0.02496, 0.9902, 0.1373, 0.02496, 0.001584, 0.9961, 0.08859, 0.02557, 0.1375, 0.9902, 0.9902, 0.1373, 0.02496, 0.02557, 0.1375, 0.9902, 0.9997, 0.0, 0.02328, 0.9997, 0.0, 0.02328, 0.02557, 0.1375, 0.9902, 0.02385, -3.152e-08, 0.9997, -0.9902, 0.1374, 0.02497, -0.05109, 0.9987, 0.0008571, -0.9816, 0.191, 0.0, -0.9816, 0.191, 0.0, -0.05109, 0.9987, 0.0008571, -0.03654, 0.9993, -3.048e-08, -0.009296, 0.8664, 0.4992, -0.02582, 0.1301, 0.9912, 0.001584, 0.9961, 0.08859, 0.001584, 0.9961, 0.08859, -0.02582, 0.1301, 0.9912, 0.02557, 0.1375, 0.9902, 0.9902, 0.1373, 0.02496, 0.9816, 0.191, -1.741e-08, 0.0896, 0.996, 0.001519, 0.0896, 0.996, 0.001519, 0.9816, 0.191, -1.741e-08, 0.03559, 0.9994, 0.0, -0.02582, 0.1301, 0.9912, -0.02385, 0.0, 0.9997, 0.02557, 0.1375, 0.9902, 0.02557, 0.1375, 0.9902, -0.02385, 0.0, 0.9997, 0.02385, -3.152e-08, 0.9997, 0.9902, 0.1373, 0.02496, 0.9997, 0.0, 0.02328, 0.9816, 0.191, -1.741e-08, 0.9816, 0.191, -1.741e-08, 0.9997, 0.0, 0.02328, 1.0, 0.0, 0.0, -1.0, 0.0, 0.0, -0.9997, -3.156e-08, 0.02332, -0.9816, 0.191, 0.0, -0.9816, 0.191, 0.0, -0.9997, -3.156e-08, 0.02332, -0.9902, 0.1374, 0.02497, 0.03551, 0.9994, 1.697e-06, -0.03647, 0.9993, -1.285e-07, 0.08956, 0.996, 0.001504, 0.08956, 0.996, 0.001509, -0.03647, 0.9993, -1.892e-06, 0.00153, 0.9961, 0.08851, -0.03647, 0.9993, 6.362e-08, -0.05107, 0.9987, 0.0008607, 0.001522, 0.9961, 0.08851, -0.05107, 0.9987, 0.0008605, -0.009236, 0.8664, 0.4992, 0.001533, 0.9961, 0.08851, -0.02578, 0.1301, 0.9912, -0.9902, 0.1374, 0.02489, -0.0238, 3.008e-05, 0.9997, -0.0238, -3.108e-05, 0.9997, -0.9902, 0.1373, 0.02494, -0.9997, 3.331e-05, 0.02322, -0.9902, 0.1373, 0.02502, -0.02582, 0.1301, 0.9912, -0.05105, 0.9987, 0.0008423, -0.05108, 0.9987, 0.0008205, -0.02577, 0.1301, 0.9912, -0.009306, 0.8664, 0.4992, 0.08955, 0.996, 0.00151, 0.001508, 0.9961, 0.08857, 0.9902, 0.1373, 0.02501, 0.9902, 0.1373, 0.02504, 0.001542, 0.9961, 0.08853, 0.02555, 0.1375, 0.9902, 0.9902, 0.1373, 0.02494, 0.02551, 0.1376, 0.9902, 0.9997, 3.026e-05, 0.02322, 0.9997, -3.098e-05, 0.02323, 0.0255, 0.1375, 0.9902, 0.0238, 3.297e-05, 0.9997, -0.9902, 0.1373, 0.02497, -0.05101, 0.9987, 0.0008473, -0.7071, 0.7071, 6.7e-08, -0.7071, 0.7071, 0.0, -0.05101, 0.9987, 0.0008382, -0.03645, 0.9993, 3.253e-05, -0.009279, 0.8664, 0.4993, -0.02577, 0.1301, 0.9912, 0.001568, 0.9961, 0.0885, 0.001522, 0.9961, 0.0885, -0.02581, 0.1301, 0.9912, 0.02555, 0.1375, 0.9902, 0.9902, 0.1373, 0.02496, 0.7071, 0.7071, -1.34e-07, 0.08955, 0.996, 0.001544, 0.08955, 0.996, 0.001523, 0.7071, 0.7071, 0.0, 0.03549, 0.9994, 3.271e-05, -0.02579, 0.1301, 0.9912, -0.02382, 8.622e-07, 0.9997, 0.02555, 0.1375, 0.9902, 0.02557, 0.1375, 0.9902, -0.02382, -1.344e-06, 0.9997, 0.02382, 1.143e-06, 0.9997, 0.9902, 0.1373, 0.02495, 0.9997, -1.391e-06, 0.02325, 1.0, 0.0, 0.0, 1.0, 0.0, 0.0, 0.9997, -4.968e-07, 0.02325, 1.0, 0.0, 0.0, -1.0, 0.0, 0.0, -0.9997, -1.282e-06, 0.02325, -1.0, 0.0, 0.0, -1.0, 7.579e-07, 7.972e-08, -0.9997, 8.6e-08, 0.02325, -0.9902, 0.1373, 0.02495, 0.03408, 0.9994, 0.0, -0.03556, 0.9994, -1.523e-08, 0.08406, 0.9965, 0.001479, 0.08406, 0.9965, 0.001479, -0.03556, 0.9994, -1.523e-08, 0.001547, 0.9961, 0.08795, 0.001547, 0.9961, 0.08795, -0.03556, 0.9994, -1.523e-08, -0.000838, 0.9989, 0.0467, -0.4978, 0.8673, 0.008792, -0.000838, 0.9989, 0.0467, -0.03556, 0.9994, -1.523e-08, -0.02592, 0.1304, 0.9911, -0.9901, 0.1376, 0.0261, -0.02396, 0.0, 0.9997, -0.02396, 0.0, 0.9997, -0.9901, 0.1376, 0.0261, -0.9997, -3.147e-08, 0.0244, -0.9901, 0.1376, 0.0261, -0.02592, 0.1304, 0.9911, -0.4978, 0.8673, 0.008792, -0.4978, 0.8673, 0.008792, -0.02592, 0.1304, 0.9911, -0.000838, 0.9989, 0.0467, 0.08406, 0.9965, 0.001479, 0.001547, 0.9961, 0.08795, 0.9901, 0.1377, 0.02613, 0.9901, 0.1377, 0.02613, 0.001547, 0.9961, 0.08795, 0.02565, 0.1376, 0.9902, 0.9901, 0.1377, 0.02613, 0.02565, 0.1376, 0.9902, 0.9997, 0.0, 0.02435, 0.9997, 0.0, 0.02435, 0.02565, 0.1376, 0.9902, 0.02396, -3.151e-08, 0.9997, -0.9901, 0.1376, 0.0261, -0.4978, 0.8673, 0.008792, -0.9816, 0.1909, 0.0, -0.9816, 0.1909, 0.0, -0.4978, 0.8673, 0.008792, -0.03556, 0.9994, -1.523e-08, -0.000838, 0.9989, 0.0467, -0.02592, 0.1304, 0.9911, 0.001547, 0.9961, 0.08795, 0.001547, 0.9961, 0.08795, -0.02592, 0.1304, 0.9911, 0.02565, 0.1376, 0.9902, 0.9901, 0.1377, 0.02613, 0.9816, 0.1909, -1.742e-08, 0.08406, 0.9965, 0.001479, 0.08406, 0.9965, 0.001479, 0.9816, 0.1909, -1.742e-08, 0.03408, 0.9994, 0.0, -0.02592, 0.1304, 0.9911, -0.02396, 0.0, 0.9997, 0.02565, 0.1376, 0.9902, 0.02565, 0.1376, 0.9902, -0.02396, 0.0, 0.9997, 0.02396, -3.151e-08, 0.9997, 0.9901, 0.1377, 0.02613, 0.9997, 0.0, 0.02435, 0.9816, 0.1909, -1.742e-08, 0.9816, 0.1909, -1.742e-08, 0.9997, 0.0, 0.02435, 1.0, 0.0, 0.0, -1.0, 0.0, 0.0, -0.9997, -3.147e-08, 0.0244, -0.9816, 0.1909, 0.0, -0.9816, 0.1909, 0.0, -0.9997, -3.147e-08, 0.0244, -0.9901, 0.1376, 0.0261, 0.0, -0.238, -0.9713, 0.0, -0.238, -0.9713, 0.0, -0.238, -0.9713, 0.0, -0.238, -0.9713, 0.0, -0.238, -0.9713, 0.0, -0.238, -0.9713, 0.0, -0.9713, 0.238, 0.0, -0.9713, 0.238, 0.0, -0.9713, 0.238, -7.271e-07, -0.9713, 0.238, -7.271e-07, -0.9713, 0.238, -7.271e-07, -0.9713, 0.238, 0.0, -0.9713, 0.238, 0.0, -0.9713, 0.238, 0.0, -0.9713, 0.238, 6.062e-06, -0.9713, 0.238, 6.062e-06, -0.9713, 0.238, 6.062e-06, -0.9713, 0.238, 0.04187, 0.3106, 0.9496, -0.04172, 0.3155, 0.948, 0.03523, 0.2379, 0.9707, 0.03523, 0.2379, 0.9707, -0.04173, 0.3155, 0.948, -0.03523, 0.2379, 0.9707, 0.5461, 0.8351, -0.06529, 0.9814, 0.04574, 0.1866, 0.5279, 0.8249, -0.2022, 0.5279, 0.8249, -0.2022, 0.9814, 0.04573, 0.1866, 1.0, 0.0, 0.0, -0.9814, 0.04573, 0.1866, -0.543, 0.8373, -0.06329, -1.0, 0.0, 0.0, -1.0, -2.954e-07, 0.0, -0.543, 0.8373, -0.06332, -0.5279, 0.8249, -0.2021, -0.5431, 0.8373, -0.06334, 0.5462, 0.8351, -0.06522, -0.5279, 0.8249, -0.2021, -0.5279, 0.8249, -0.2022, 0.5462, 0.8351, -0.06524, 0.5279, 0.8249, -0.2021, 0.04194, 0.3106, 0.9496, 0.5462, 0.8351, -0.06519, -0.04165, 0.3156, 0.948, -0.04168, 0.3156, 0.948, 0.5462, 0.8351, -0.06521, -0.543, 0.8373, -0.0633, -0.543, 0.8374, -0.06325, -0.9814, 0.04571, 0.1866, -0.04168, 0.3156, 0.948, -0.04168, 0.3156, 0.948, -0.9814, 0.04571, 0.1866, -0.0352, 0.2379, 0.9706, 0.5461, 0.8352, -0.06519, 0.04183, 0.3106, 0.9496, 0.9814, 0.0457, 0.1866, 0.9814, 0.04573, 0.1866, 0.04183, 0.3106, 0.9496, 0.0352, 0.2379, 0.9706, 0.0, -0.238, -0.9713, 0.0, -0.238, -0.9713, 0.0, -0.238, -0.9713, 0.0, -0.238, -0.9713, 0.0, -0.238, -0.9713, 0.0, -0.238, -0.9713, 0.0, -0.9713, 0.238, 0.0, -0.9713, 0.238, 0.0, -0.9713, 0.238, -7.323e-07, -0.9713, 0.238, -7.323e-07, -0.9713, 0.238, -7.323e-07, -0.9713, 0.238, 0.0, -0.9713, 0.238, 0.0, -0.9713, 0.238, 0.0, -0.9713, 0.238, 6.062e-06, -0.9713, 0.238, 6.062e-06, -0.9713, 0.238, 6.062e-06, -0.9713, 0.238, 0.04221, 0.3106, 0.9496, -0.04207, 0.3156, 0.948, 0.03551, 0.2379, 0.9706, 0.03551, 0.2379, 0.9706, -0.04207, 0.3156, 0.948, -0.03551, 0.2379, 0.9706, 0.5492, 0.8332, -0.06442, 0.9814, 0.04574, 0.1866, 0.531, 0.823, -0.2017, 0.531, 0.823, -0.2018, 0.9814, 0.04573, 0.1866, 1.0, 1.477e-07, 0.0, -0.9814, 0.04573, 0.1866, -0.546, 0.8354, -0.06237, -1.0, -5.538e-08, 0.0, -1.0, -1.477e-07, 0.0, -0.546, 0.8354, -0.06242, -0.531, 0.8231, -0.2017, -0.546, 0.8354, -0.06245, 0.5492, 0.8332, -0.06436, -0.531, 0.823, -0.2017, -0.531, 0.823, -0.2018, 0.5492, 0.8332, -0.06439, 0.531, 0.823, -0.2017, 0.04225, 0.3106, 0.9496, 0.5492, 0.8332, -0.06443, -0.04206, 0.3156, 0.948, -0.04204, 0.3156, 0.948, 0.5492, 0.8332, -0.06443, -0.5461, 0.8354, -0.06245, -0.546, 0.8355, -0.0624, -0.9814, 0.04571, 0.1866, -0.04202, 0.3155, 0.948, -0.04202, 0.3156, 0.948, -0.9814, 0.04571, 0.1866, -0.03549, 0.2379, 0.9706, 0.5492, 0.8332, -0.06437, 0.04217, 0.3106, 0.9496, 0.9814, 0.0457, 0.1866, 0.9814, 0.04573, 0.1866, 0.04216, 0.3105, 0.9496, 0.03549, 0.2379, 0.9706, 0.0, -0.238, -0.9713, 0.0, -0.238, -0.9713, 0.0, -0.238, -0.9713, 0.0, -0.238, -0.9713, 0.0, -0.238, -0.9713, 0.0, -0.238, -0.9713, 0.0, -0.9713, 0.238, 0.0, -0.9713, 0.238, 0.0, -0.9713, 0.238, -7.323e-07, -0.9713, 0.238, -7.323e-07, -0.9713, 0.238, -7.323e-07, -0.9713, 0.238, 0.0, -0.9713, 0.238, 0.0, -0.9713, 0.238, 0.0, -0.9713, 0.238, 6.062e-06, -0.9713, 0.238, 6.062e-06, -0.9713, 0.238, 6.062e-06, -0.9713, 0.238, 0.04221, 0.3106, 0.9496, -0.04207, 0.3156, 0.948, 0.03551, 0.2379, 0.9706, 0.03551, 0.2379, 0.9706, -0.04207, 0.3156, 0.948, -0.03551, 0.2379, 0.9706, 0.5492, 0.8332, -0.06442, 0.9814, 0.04574, 0.1866, 1.0, -5.907e-07, 0.0, 1.0, 0.0, 0.0, 0.9814, 0.04573, 0.1866, 1.0, 0.0, 0.0, -0.9814, 0.04573, 0.1866, -0.546, 0.8354, -0.06237, -1.0, -3.692e-08, 0.0, -1.0, 0.0, 0.0, -0.546, 0.8354, -0.06242, -1.0, 0.0, 0.0, -0.546, 0.8354, -0.06245, 0.5492, 0.8332, -0.06436, 0.0, 0.9713, -0.238, 0.0, 0.9713, -0.238, 0.5492, 0.8332, -0.06439, 0.0, 0.9713, -0.238, 0.04225, 0.3106, 0.9496, 0.5492, 0.8332, -0.06442, -0.04206, 0.3156, 0.948, -0.04204, 0.3156, 0.948, 0.5492, 0.8332, -0.06444, -0.5461, 0.8354, -0.06245, -0.546, 0.8355, -0.0624, -0.9814, 0.04571, 0.1866, -0.04202, 0.3155, 0.948, -0.04202, 0.3156, 0.948, -0.9814, 0.04571, 0.1866, -0.03549, 0.2379, 0.9706, 0.5492, 0.8332, -0.06437, 0.04217, 0.3106, 0.9496, 0.9814, 0.0457, 0.1866, 0.9814, 0.04573, 0.1866, 0.04216, 0.3105, 0.9496, 0.03549, 0.2379, 0.9706, 0.0, -0.1005, 0.9949, 0.0, -0.1005, 0.9949, 0.0, -0.1005, 0.9949, 0.0, -0.1005, 0.9949, 0.0, -0.1005, 0.9949, 0.0, -0.1005, 0.9949, 0.0, -0.1005, -0.9949, 0.0, -0.1005, -0.9949, 0.0, -0.1005, -0.9949, 0.0, -0.1005, -0.9949, 0.0, -0.1005, -0.9949, 0.0, -0.1005, -0.9949, 0.0, -1.0, 0.0, 0.0, -1.0, 0.0, 0.0, -1.0, 0.0, 0.0, -1.0, 0.0, 0.0, -1.0, 0.0, 0.0, -1.0, 0.0, 0.9949, -0.1005, 0.0, 0.9949, -0.1005, 0.0, 0.9949, -0.1005, 0.0, 0.9949, -0.1005, 0.0, 0.9949, -0.1005, 0.0, 0.9949, -0.1005, 0.0, -0.9949, -0.1005, 0.0, -0.9949, -0.1005, 0.0, -0.9949, -0.1005, 0.0, -0.9949, -0.1005, 0.0, -0.9949, -0.1005, 0.0, -0.9949, -0.1005, 0.0, 0.0, -0.1005, 0.9949, 0.0, -0.1005, 0.9949, 0.0, -0.1005, 0.9949, 0.0, -0.1005, 0.9949, 0.0, -0.1005, 0.9949, 0.0, -0.1005, 0.9949, 0.0, -0.1005, -0.9949, 0.0, -0.1005, -0.9949, 0.0, -0.1005, -0.9949, 0.0, -0.1005, -0.9949, 0.0, -0.1005, -0.9949, 0.0, -0.1005, -0.9949, 0.0, -1.0, 0.0, 0.0, -1.0, 0.0, 0.0, -1.0, 0.0, 0.0, -1.0, 0.0, 0.0, -1.0, 0.0, 0.0, -1.0, 0.0, -0.9949, -0.1005, 0.0, -0.9949, -0.1005, 0.0, -0.9949, -0.1005, 0.0, -0.9949, -0.1005, 0.0, -0.9949, -0.1005, 0.0, -0.9949, -0.1005, 0.0, 0.9949, -0.1005, 0.0, 0.9949, -0.1005, 0.0, 0.9949, -0.1005, 0.0, 0.9949, -0.1005, 0.0, 0.9949, -0.1005, 0.0, 0.9949, -0.1005, 0.0, 0.0, -0.1005, -0.9949, 0.0, -0.1005, -0.9949, 0.0, -0.1005, -0.9949, 0.0, -0.1005, -0.9949, 0.0, -0.1005, -0.9949, 0.0, -0.1005, -0.9949, 0.0, -0.1005, 0.9949, 0.0, -0.1005, 0.9949, 0.0, -0.1005, 0.9949, 0.0, -0.1005, 0.9949, 0.0, -0.1005, 0.9949, 0.0, -0.1005, 0.9949, 0.0, -1.0, 0.0, 0.0, -1.0, 0.0, 0.0, -1.0, 0.0, 0.0, -1.0, 0.0, 0.0, -1.0, 0.0, 0.0, -1.0, 0.0, 0.9949, -0.1005, 0.0, 0.9949, -0.1005, 0.0, 0.9949, -0.1005, 0.0, 0.9949, -0.1005, 0.0, 0.9949, -0.1005, 0.0, 0.9949, -0.1005, 0.0, -0.9949, -0.1005, 0.0, -0.9949, -0.1005, 0.0, -0.9949, -0.1005, 0.0, -0.9949, -0.1005, 0.0, -0.9949, -0.1005, 0.0, -0.9949, -0.1005, 0.0, 0.0, -0.1005, -0.9949, 0.0, -0.1005, -0.9949, 0.0, -0.1005, -0.9949, 0.0, -0.1005, -0.9949, 0.0, -0.1005, -0.9949, 0.0, -0.1005, -0.9949, 0.0, -0.1005, 0.9949, 0.0, -0.1005, 0.9949, 0.0, -0.1005, 0.9949, 0.0, -0.1005, 0.9949, 0.0, -0.1005, 0.9949, 0.0, -0.1005, 0.9949, 0.0, -1.0, 0.0, 0.0, -1.0, 0.0, 0.0, -1.0, 0.0, 0.0, -1.0, 0.0, 0.0, -1.0, 0.0, 0.0, -1.0, 0.0, -0.9949, -0.1005, 0.0, -0.9949, -0.1005, 0.0, -0.9949, -0.1005, 0.0, -0.9949, -0.1005, 0.0, -0.9949, -0.1005, 0.0, -0.9949, -0.1005, 0.0, 0.9949, -0.1005, 0.0, 0.9949, -0.1005, 0.0, 0.9949, -0.1005, 0.0, 0.9949, -0.1005, 0.0, 0.9949, -0.1005, 0.0, 0.9949, -0.1005, 0.0])] * 3)])

# ---- objects
ob_couch1 = bpy.data.objects.new('couch1', me_mesh)

# ---- transforms, parenting, visibility, modifiers, constraints
ob_couch1.location = (0.0, 0.7524, 0.0)
ob_couch1.rotation_euler = (1.571, -0.0, 0.0)
ob_couch1.scale = (0.01375, 0.01375, 0.01375)
ob_couch1.color = (0.8, 0.8, 0.8, 1.0)

# ---- collection membership
col_collection.objects.link(ob_couch1)

# ---- scene / render settings (as saved in the file)
scene.frame_start = 1; scene.frame_end = 250; scene.frame_set(1)
scene.render.engine = 'BLENDER_EEVEE_NEXT'
scene.render.fps = 30
bpy.context.view_layer.update()

# ---- added for rendering (the .blend has no active camera and no usable light): camera, sun
cam_auto = bpy.data.cameras.new('AutoCamera')
cam_auto.lens = 50.0
cam_auto.sensor_width = 36.0
cam_auto.clip_end = 1000.0
ob_auto_camera = bpy.data.objects.new('AutoCamera', cam_auto)
scene.collection.objects.link(ob_auto_camera)
ob_auto_camera.location = (4.69646, -4.79741, 4.57901)
ob_auto_camera.rotation_euler = (1.09748, -7.21219e-08, 0.694738)
scene.camera = ob_auto_camera
light_auto_sun = bpy.data.lights.new('AutoSun', 'SUN')
light_auto_sun.energy = 3.0
light_auto_sun.angle = 0.0523599
ob_auto_sun = bpy.data.objects.new('AutoSun', light_auto_sun)
scene.collection.objects.link(ob_auto_sun)
ob_auto_sun.rotation_euler = (0.872665, 0.174533, 0.523599)
bpy.context.view_layer.update()

